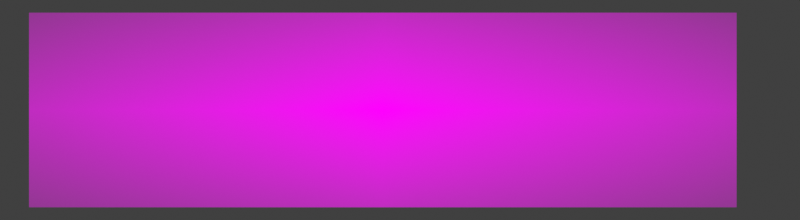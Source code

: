 # Source: video_editing_edit_montage_grouping1.blend  (saved by Blender 3.0.32; exported with 4.5.12 LTS)
import bpy
from mathutils import Matrix  # noqa: F401  (used for matrix-valued properties, if any)

bpy.ops.wm.read_factory_settings(use_empty=True)
scene = bpy.context.scene
scene.name = 'output'

# ---- collections
col_collection_1 = bpy.data.collections.new('Collection 1'); scene.collection.children.link(col_collection_1)

# ---- images (referenced by path relative to the original .blend; pixels are not part of the script)
import os
ASSET_DIR = os.environ.get("B2B_ASSET_DIR", "")  # directory of the original .blend (textures are referenced by path, not embedded)
HERE = os.path.dirname(os.path.abspath(__file__))  # packed textures are extracted next to this script under _unpacked/

def load_image(name, relpath, width, height, colorspace="sRGB"):
    """Load a texture the original file referenced (path relative to the .blend, or extracted next to this script)."""
    p = next((c for c in (os.path.join(HERE, relpath), os.path.join(ASSET_DIR, relpath)) if relpath and os.path.exists(c)), "")
    if p:
        img = bpy.data.images.load(p, check_existing=True)
        img.name = name
    else:  # same state as the original file: an image datablock whose file is absent (Cycles renders it pink)
        img = bpy.data.images.new(name, width, height)
        img.source = "FILE"
        img.filepath = "//" + (relpath or name)
    img.colorspace_settings.name = colorspace
    return img
img_video_editing_edit_montage_grouping_png = load_image('video_editing_edit_montage_grouping.png', 'video_editing_edit_montage_grouping.png', 1024, 1024, 'sRGB')

# ---- materials (node trees are filled in below, after node groups)
mat_yellow_stroke = bpy.data.materials.new('Yellow-stroke')
mat_yellow_stroke.use_transparent_shadow = False
mat_yellow_fill = bpy.data.materials.new('Yellow-fill')
mat_yellow_fill.use_transparent_shadow = False
mat_video_editing_edit_montage_grouping = bpy.data.materials.new('video_editing_edit_montage_grouping')
mat_video_editing_edit_montage_grouping.surface_render_method = 'BLENDED'
mat_video_editing_edit_montage_grouping.blend_method = 'BLEND'
mat_video_editing_edit_montage_grouping.use_transparent_shadow = False

# ---- material node trees
mat_video_editing_edit_montage_grouping.use_nodes = True; mat_video_editing_edit_montage_grouping.node_tree.nodes.clear()
_N = mat_video_editing_edit_montage_grouping.node_tree.nodes; _L = mat_video_editing_edit_montage_grouping.node_tree.links
n0 = _N.new('ShaderNodeOutputMaterial'); n0.name = 'Material Output'; n0.location = (300, 300)
n1 = _N.new('ShaderNodeTexImage'); n1.name = 'Image Texture'; n1.location = (-200, 300)
n1.image = img_video_editing_edit_montage_grouping_png
n1.extension = 'CLIP'
n2 = _N.new('ShaderNodeBsdfPrincipled'); n2.name = 'Principled BSDF'; n2.location = (0, 300)
n2.distribution = 'GGX'
n2.subsurface_method = 'RANDOM_WALK_SKIN'
n2.inputs[0].default_value = (0.0, 0.0, 0.0, 1.0)
n2.inputs[3].default_value = 1.45
n2.inputs[13].default_value = 0.0
n2.inputs[28].default_value = 1.0
_L.new(n1.outputs[0], n2.inputs[27])
_L.new(n1.outputs[1], n2.inputs[4])
_L.new(n2.outputs[0], n0.inputs[0])
n0.is_active_output = True

# ---- world
world_world = bpy.data.worlds.new('World'); scene.world = world_world
world_world.use_nodes = True; world_world.node_tree.nodes.clear()
_N = world_world.node_tree.nodes; _L = world_world.node_tree.links
n0 = _N.new('ShaderNodeOutputWorld'); n0.name = 'World Output'; n0.location = (300, 300)
n1 = _N.new('ShaderNodeBackground'); n1.name = 'Background'; n1.location = (10, 300)
n1.inputs[0].default_value = (0.05088, 0.05088, 0.05088, 1.0)
_L.new(n1.outputs[0], n0.inputs[0])
n0.is_active_output = True
world_world.color = (0.05088, 0.05088, 0.05088)
world_world.use_sun_shadow = False
world_world.sun_shadow_jitter_overblur = 0.0

# ---- cameras
cam_camera = bpy.data.cameras.new('Camera')
cam_camera.type = 'ORTHO'
cam_camera.clip_end = 100.0
cam_camera.ortho_scale = 4.111
cam_camera.shift_x = 0.09

# ---- meshes
me_video_editing_edit_montage_grouping_001 = bpy.data.meshes.new('video_editing_edit_montage_grouping.001')
me_video_editing_edit_montage_grouping_001.from_pydata([(-1.818, -0.5, 0.0), (1.818, -0.5, 0.0), (-1.818, 0.5, 0.0), (1.818, 0.5, 0.0)], [], [(0, 1, 3, 2)])
_uv = me_video_editing_edit_montage_grouping_001.uv_layers.new(name='UVMap')
_uv.uv.foreach_set('vector', [0.0, 0.0, 1.0, 0.0, 1.0, 1.0, 0.0, 1.0])
me_video_editing_edit_montage_grouping_001.materials.append(mat_video_editing_edit_montage_grouping)
me_video_editing_edit_montage_grouping_001.use_remesh_fix_poles = True
me_video_editing_edit_montage_grouping_001.use_remesh_preserve_attributes = False
me_video_editing_edit_montage_grouping_001.update()

# ---- objects
ob_camera = bpy.data.objects.new('Camera', cam_camera)
ob_arrow = bpy.data.objects.new('arrow', None)
ob_arrow_001 = bpy.data.objects.new('arrow.001', None)
ob_arrow_002 = bpy.data.objects.new('arrow.002', None)
ob_arrow_003 = bpy.data.objects.new('arrow.003', None)
ob_arrow_004 = bpy.data.objects.new('arrow.004', None)
ob_arrow_005 = bpy.data.objects.new('arrow.005', None)
ob_video_editing_edit_montage_grouping = bpy.data.objects.new('video_editing_edit_montage_grouping', me_video_editing_edit_montage_grouping_001)

# ---- transforms, parenting, visibility, modifiers, constraints
ob_camera.location = (-0.2816, 0.0, 1.637)
ob_camera.lock_rotations_4d = False
ob_camera.empty_display_type = 'ARROWS'
ob_camera.color = (0.0, 0.0, 0.0, 0.0)
ob_camera.display_type = 'WIRE'
ob_camera.lineart.crease_threshold = 0.0
ob_arrow.location = (0.07014, 0.0, 0.0)
ob_arrow.empty_image_offset = (0.0, 0.0)
ob_arrow.color = (0.0, 0.0, 0.0, 1.0)
ob_arrow.use_grease_pencil_lights = True
_m = ob_arrow.modifiers.new('Simplify', 'GREASE_PENCIL_SIMPLIFY')
_m.show_render = True
_m.length = 0.001
_m = ob_arrow.modifiers.new('Dot Dash', 'GREASE_PENCIL_DASH')
_m.show_render = True
_m.tree_node_filter = 'shaft'
ob_arrow_001.location = (0.08387, -0.1281, 0.0)
ob_arrow_001.empty_image_offset = (0.0, 0.0)
ob_arrow_001.color = (0.0, 0.0, 0.0, 1.0)
ob_arrow_001.use_grease_pencil_lights = True
_m = ob_arrow_001.modifiers.new('Simplify', 'GREASE_PENCIL_SIMPLIFY')
_m.show_render = True
_m.length = 0.001
_m = ob_arrow_001.modifiers.new('Dot Dash', 'GREASE_PENCIL_DASH')
_m.show_render = True
_m.tree_node_filter = 'shaft'
ob_arrow_002.location = (0.9034, -0.033, 0.0008868)
ob_arrow_002.scale = (-1.0, 1.0, 1.0)
ob_arrow_002.empty_image_offset = (0.0, 0.0)
ob_arrow_002.color = (0.0, 0.0, 0.0, 1.0)
ob_arrow_002.use_grease_pencil_lights = True
_m = ob_arrow_002.modifiers.new('Simplify', 'GREASE_PENCIL_SIMPLIFY')
_m.show_render = True
_m.length = 0.001
_m = ob_arrow_002.modifiers.new('Dot Dash', 'GREASE_PENCIL_DASH')
_m.show_render = True
_m.tree_node_filter = 'shaft'
ob_arrow_003.location = (0.887, -0.1179, 0.0008868)
ob_arrow_003.scale = (-1.0, 1.0, 1.0)
ob_arrow_003.empty_image_offset = (0.0, 0.0)
ob_arrow_003.color = (0.0, 0.0, 0.0, 1.0)
ob_arrow_003.use_grease_pencil_lights = True
_m = ob_arrow_003.modifiers.new('Simplify', 'GREASE_PENCIL_SIMPLIFY')
_m.show_render = True
_m.length = 0.001
_m = ob_arrow_003.modifiers.new('Dot Dash', 'GREASE_PENCIL_DASH')
_m.show_render = True
_m.tree_node_filter = 'shaft'
ob_arrow_004.location = (0.685, -0.1269, 0.0)
ob_arrow_004.empty_image_offset = (0.0, 0.0)
ob_arrow_004.color = (0.0, 0.0, 0.0, 1.0)
ob_arrow_004.use_grease_pencil_lights = True
_m = ob_arrow_004.modifiers.new('Simplify', 'GREASE_PENCIL_SIMPLIFY')
_m.show_render = True
_m.length = 0.001
_m = ob_arrow_004.modifiers.new('Dot Dash', 'GREASE_PENCIL_DASH')
_m.show_render = True
_m.tree_node_filter = 'shaft'
ob_arrow_005.location = (0.3457, -0.1973, 0.0008868)
ob_arrow_005.rotation_euler = (0.0, -0.0, -1.773)
ob_arrow_005.empty_image_offset = (0.0, 0.0)
ob_arrow_005.color = (0.0, 0.0, 0.0, 1.0)
ob_arrow_005.use_grease_pencil_lights = True
_m = ob_arrow_005.modifiers.new('Simplify', 'GREASE_PENCIL_SIMPLIFY')
_m.show_render = True
_m.length = 0.001
_m = ob_arrow_005.modifiers.new('Dot Dash', 'GREASE_PENCIL_DASH')
_m.show_render = True
_m.tree_node_filter = 'shaft'
ob_video_editing_edit_montage_grouping.location = (0.0, 0.0, 0.0)

# ---- collection membership
col_collection_1.objects.link(ob_camera)
col_collection_1.objects.link(ob_arrow)
col_collection_1.objects.link(ob_arrow_001)
col_collection_1.objects.link(ob_arrow_002)
col_collection_1.objects.link(ob_arrow_003)
col_collection_1.objects.link(ob_arrow_004)
col_collection_1.objects.link(ob_arrow_005)
col_collection_1.objects.link(ob_video_editing_edit_montage_grouping)

# ---- scene / render settings (as saved in the file)
scene.camera = ob_camera
scene.frame_start = 1; scene.frame_end = 250; scene.frame_set(1)
scene.render.engine = 'BLENDER_EEVEE_NEXT'
scene.render.image_settings.file_format = 'FFMPEG'
scene.render.image_settings.color_mode = 'RGB'
scene.render.resolution_x = 3840
scene.render.resolution_y = 1056
scene.render.use_border = True
scene.render.border_min_x = 0.1755
scene.render.border_min_y = 0.08477
scene.render.border_max_x = 0.7247
scene.render.border_max_y = 0.8541
scene.render.use_crop_to_border = True
scene.cycles.sampling_pattern = 'TABULATED_SOBOL'
scene.cycles.use_light_tree = False
scene.view_settings.view_transform = 'Standard'
bpy.context.view_layer.update()

# ---- added for rendering (the .blend has no usable light): sun
light_auto_sun = bpy.data.lights.new('AutoSun', 'SUN')
light_auto_sun.energy = 3.0
light_auto_sun.angle = 0.0523599
ob_auto_sun = bpy.data.objects.new('AutoSun', light_auto_sun)
scene.collection.objects.link(ob_auto_sun)
ob_auto_sun.rotation_euler = (0.872665, 0.174533, 0.523599)
bpy.context.view_layer.update()
